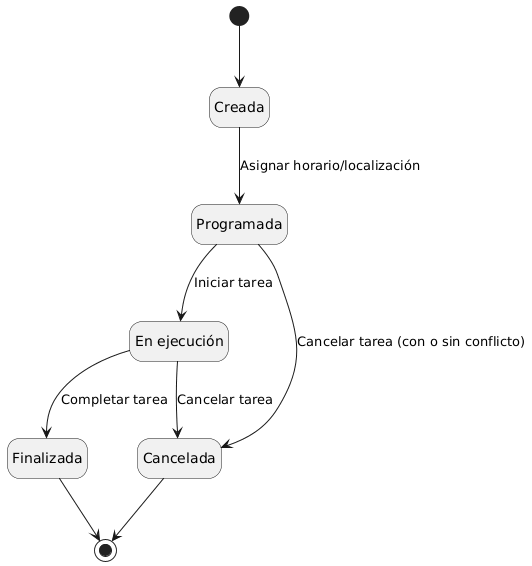

The diagram above was rendered by PlantUML. Its source (embedded in the PNG):
@startuml
hide empty description

state "Creada" as Creada
state "Programada" as Programada
state "En ejecución" as EnEjecucion
state "Finalizada" as Finalizada
state "Cancelada" as Cancelada

[*] --> Creada

Creada --> Programada : Asignar horario/localización

Programada --> EnEjecucion : Iniciar tarea
Programada --> Cancelada : Cancelar tarea (con o sin conflicto)

EnEjecucion --> Finalizada : Completar tarea
EnEjecucion --> Cancelada : Cancelar tarea

Finalizada --> [*]
Cancelada --> [*]
@enduml